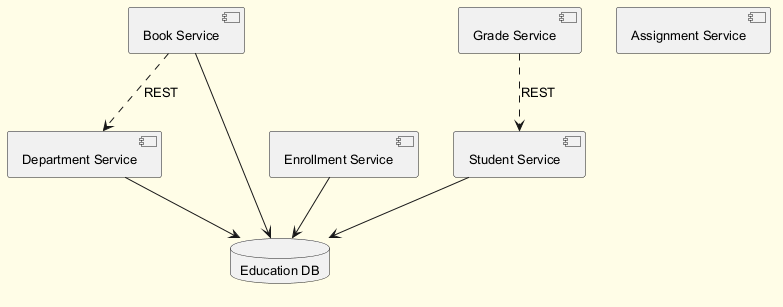

The diagram above was rendered by PlantUML. Its source (embedded in the PNG):
@startuml
skinparam backgroundColor #FFFDE7
skinparam classBackgroundColor #FFF9C4
skinparam classBorderColor #F57F17
skinparam defaultFontSize 13
component "Student Service" as C_StudentService
component "Grade Service" as C_GradeService
component "Book Service" as C_BookService
component "Enrollment Service" as C_EnrollmentService
component "Assignment Service" as C_AssignmentService
component "Department Service" as C_DepartmentService
database "Education DB" as DB_education
C_StudentService --> DB_education
C_BookService --> DB_education
C_EnrollmentService --> DB_education
C_DepartmentService --> DB_education
C_BookService ..> C_DepartmentService : REST
C_GradeService ..> C_StudentService : REST
@enduml